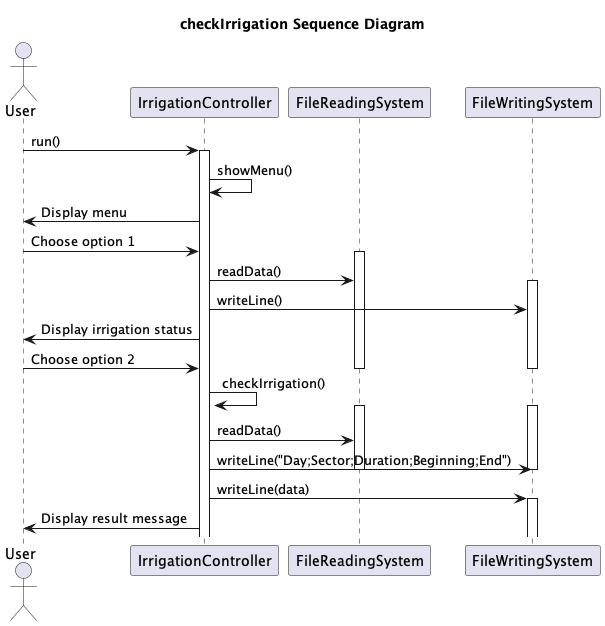

The diagram above was rendered by PlantUML. Its source (embedded in the PNG):
@startuml
title checkIrrigation Sequence Diagram

actor User
participant IrrigationController
participant FileReadingSystem
participant FileWritingSystem

User -> IrrigationController: run()
activate IrrigationController

	IrrigationController -> IrrigationController: showMenu()
	IrrigationController -> User: Display menu
	User -> IrrigationController: Choose option 1

	activate FileReadingSystem
		IrrigationController -> FileReadingSystem: readData()
		activate FileWritingSystem
			IrrigationController -> FileWritingSystem: writeLine()
			IrrigationController -> User: Display irrigation status

			User -> IrrigationController: Choose option 2
		deactivate FileWritingSystem
	deactivate FileReadingSystem

	IrrigationController -> IrrigationController: checkIrrigation()
	activate FileReadingSystem
		activate FileWritingSystem
			IrrigationController -> FileReadingSystem: readData()
			IrrigationController -> FileWritingSystem: writeLine("Day;Sector;Duration;Beginning;End")
		deactivate FileWritingSystem
	deactivate FileReadingSystem


		IrrigationController -> FileWritingSystem: writeLine(data)
	activate FileWritingSystem

	IrrigationController -> User: Display result message
@enduml